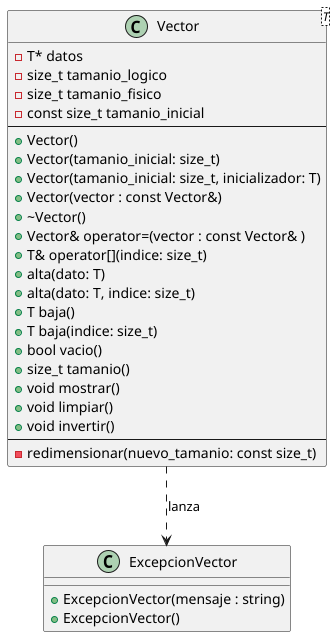

The diagram above was rendered by PlantUML. Its source (embedded in the PNG):
@startuml
'https://plantuml.com/class-diagram

class ExcepcionVector {
    +ExcepcionVector(mensaje : string)
    +ExcepcionVector()
}

class Vector<T> {
    -T* datos
    -size_t tamanio_logico
    -size_t tamanio_fisico
    -const size_t tamanio_inicial
    ---
    +Vector()
    +Vector(tamanio_inicial: size_t)
    +Vector(tamanio_inicial: size_t, inicializador: T)
    +Vector(vector : const Vector&)
    +~Vector()
    + Vector& operator=(vector : const Vector& )
    + T& operator[](indice: size_t)
    +alta(dato: T)
    +alta(dato: T, indice: size_t)
    + T baja()
    + T baja(indice: size_t)
    + bool vacio()
    + size_t tamanio()
    + void mostrar()
    + void limpiar()
    + void invertir()
    ---
    -redimensionar(nuevo_tamanio: const size_t)
}

Vector ..>  ExcepcionVector : "lanza"

@enduml